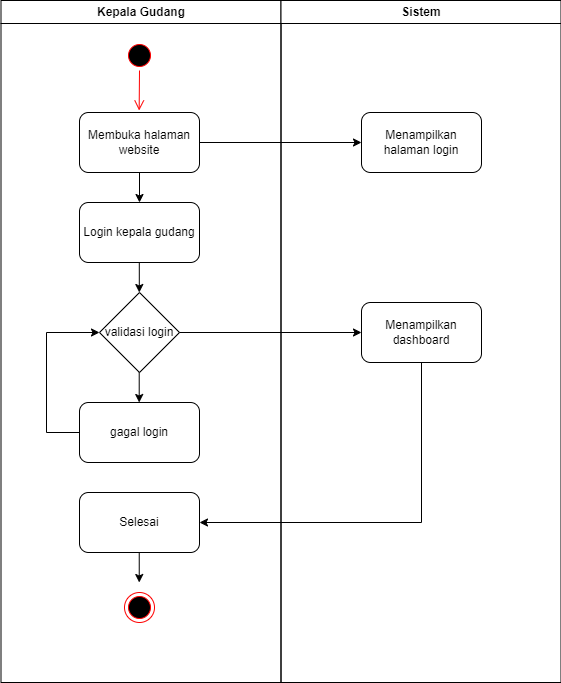

The diagram above was exported from draw.io. Its source (the exported page's mxGraphModel, read from the mxfile embedded in the PNG):
<mxGraphModel dx="453" dy="484" grid="1" gridSize="10" guides="1" tooltips="1" connect="1" arrows="1" fold="1" page="1" pageScale="1" pageWidth="1169" pageHeight="826" background="none" math="0" shadow="0">
  <root>
    <mxCell id="0" />
    <mxCell id="1" parent="0" />
    <mxCell id="2" value="Kepala Gudang" style="swimlane;whiteSpace=wrap;startSize=23;" parent="1" vertex="1">
      <mxGeometry x="164.5" y="128" width="280" height="682" as="geometry" />
    </mxCell>
    <mxCell id="N3iVy3bFQUZzhTFWHVRU-43" value="Membuka halaman website" style="rounded=1;whiteSpace=wrap;html=1;" vertex="1" parent="2">
      <mxGeometry x="78.5" y="112" width="120" height="60" as="geometry" />
    </mxCell>
    <mxCell id="N3iVy3bFQUZzhTFWHVRU-47" value="" style="ellipse;shape=startState;fillColor=#000000;strokeColor=#ff0000;" vertex="1" parent="2">
      <mxGeometry x="123.5" y="40" width="30" height="30" as="geometry" />
    </mxCell>
    <mxCell id="N3iVy3bFQUZzhTFWHVRU-48" value="" style="edgeStyle=elbowEdgeStyle;elbow=horizontal;verticalAlign=bottom;endArrow=open;endSize=8;strokeColor=#FF0000;endFill=1;rounded=0" edge="1" parent="2" source="N3iVy3bFQUZzhTFWHVRU-47">
      <mxGeometry x="-64.5" y="-88" as="geometry">
        <mxPoint x="138.57142857142867" y="110" as="targetPoint" />
      </mxGeometry>
    </mxCell>
    <mxCell id="N3iVy3bFQUZzhTFWHVRU-53" value="Login kepala gudang" style="rounded=1;whiteSpace=wrap;html=1;" vertex="1" parent="2">
      <mxGeometry x="78.5" y="202" width="120" height="60" as="geometry" />
    </mxCell>
    <mxCell id="N3iVy3bFQUZzhTFWHVRU-54" value="" style="endArrow=classic;html=1;rounded=0;exitX=0.5;exitY=1;exitDx=0;exitDy=0;entryX=0.5;entryY=0;entryDx=0;entryDy=0;" edge="1" parent="2" source="N3iVy3bFQUZzhTFWHVRU-43" target="N3iVy3bFQUZzhTFWHVRU-53">
      <mxGeometry width="50" height="50" relative="1" as="geometry">
        <mxPoint x="148.5" y="262" as="sourcePoint" />
        <mxPoint x="198.5" y="212" as="targetPoint" />
      </mxGeometry>
    </mxCell>
    <mxCell id="N3iVy3bFQUZzhTFWHVRU-55" value="" style="endArrow=classic;html=1;rounded=0;exitX=0.5;exitY=1;exitDx=0;exitDy=0;entryX=0.5;entryY=0;entryDx=0;entryDy=0;" edge="1" parent="2">
      <mxGeometry width="50" height="50" relative="1" as="geometry">
        <mxPoint x="138.3" y="262" as="sourcePoint" />
        <mxPoint x="138.3" y="292" as="targetPoint" />
      </mxGeometry>
    </mxCell>
    <mxCell id="N3iVy3bFQUZzhTFWHVRU-57" value="validasi login" style="rhombus;whiteSpace=wrap;html=1;" vertex="1" parent="2">
      <mxGeometry x="98.5" y="292" width="80" height="80" as="geometry" />
    </mxCell>
    <mxCell id="N3iVy3bFQUZzhTFWHVRU-59" value="" style="endArrow=classic;html=1;rounded=0;exitX=0.5;exitY=1;exitDx=0;exitDy=0;entryX=0.5;entryY=0;entryDx=0;entryDy=0;" edge="1" parent="2">
      <mxGeometry width="50" height="50" relative="1" as="geometry">
        <mxPoint x="138.21000000000004" y="372" as="sourcePoint" />
        <mxPoint x="138.21000000000004" y="402" as="targetPoint" />
      </mxGeometry>
    </mxCell>
    <mxCell id="N3iVy3bFQUZzhTFWHVRU-60" value="gagal login" style="rounded=1;whiteSpace=wrap;html=1;" vertex="1" parent="2">
      <mxGeometry x="78.5" y="402" width="120" height="60" as="geometry" />
    </mxCell>
    <mxCell id="N3iVy3bFQUZzhTFWHVRU-61" value="" style="endArrow=classic;html=1;rounded=0;exitX=0;exitY=0.5;exitDx=0;exitDy=0;entryX=0;entryY=0.5;entryDx=0;entryDy=0;" edge="1" parent="2" source="N3iVy3bFQUZzhTFWHVRU-60" target="N3iVy3bFQUZzhTFWHVRU-57">
      <mxGeometry width="50" height="50" relative="1" as="geometry">
        <mxPoint x="125.5" y="402" as="sourcePoint" />
        <mxPoint x="175.5" y="352" as="targetPoint" />
        <Array as="points">
          <mxPoint x="45.5" y="432" />
          <mxPoint x="45.5" y="332" />
        </Array>
      </mxGeometry>
    </mxCell>
    <mxCell id="N3iVy3bFQUZzhTFWHVRU-67" value="Selesai" style="rounded=1;whiteSpace=wrap;html=1;" vertex="1" parent="2">
      <mxGeometry x="78.5" y="492" width="120" height="60" as="geometry" />
    </mxCell>
    <mxCell id="N3iVy3bFQUZzhTFWHVRU-71" value="" style="endArrow=classic;html=1;rounded=0;exitX=0.5;exitY=1;exitDx=0;exitDy=0;entryX=0.5;entryY=0;entryDx=0;entryDy=0;" edge="1" parent="2">
      <mxGeometry width="50" height="50" relative="1" as="geometry">
        <mxPoint x="138.24" y="552" as="sourcePoint" />
        <mxPoint x="138.24" y="582" as="targetPoint" />
      </mxGeometry>
    </mxCell>
    <mxCell id="N3iVy3bFQUZzhTFWHVRU-73" value="" style="ellipse;html=1;shape=endState;fillColor=#000000;strokeColor=#ff0000;" vertex="1" parent="2">
      <mxGeometry x="123.5" y="592" width="30" height="30" as="geometry" />
    </mxCell>
    <mxCell id="3" value="Sistem" style="swimlane;whiteSpace=wrap" parent="1" vertex="1">
      <mxGeometry x="444.5" y="128" width="280" height="682" as="geometry" />
    </mxCell>
    <mxCell id="N3iVy3bFQUZzhTFWHVRU-44" value="Menampilkan halaman login" style="rounded=1;whiteSpace=wrap;html=1;" vertex="1" parent="3">
      <mxGeometry x="80.5" y="112" width="120" height="60" as="geometry" />
    </mxCell>
    <mxCell id="N3iVy3bFQUZzhTFWHVRU-63" value="Menampilkan dashboard" style="rounded=1;whiteSpace=wrap;html=1;" vertex="1" parent="3">
      <mxGeometry x="80.5" y="302" width="120" height="60" as="geometry" />
    </mxCell>
    <mxCell id="N3iVy3bFQUZzhTFWHVRU-46" value="" style="endArrow=classic;html=1;rounded=0;exitX=1;exitY=0.5;exitDx=0;exitDy=0;entryX=0;entryY=0.5;entryDx=0;entryDy=0;" edge="1" parent="1" source="N3iVy3bFQUZzhTFWHVRU-43" target="N3iVy3bFQUZzhTFWHVRU-44">
      <mxGeometry width="50" height="50" relative="1" as="geometry">
        <mxPoint x="440" y="330" as="sourcePoint" />
        <mxPoint x="490" y="280" as="targetPoint" />
      </mxGeometry>
    </mxCell>
    <mxCell id="N3iVy3bFQUZzhTFWHVRU-66" value="" style="endArrow=classic;html=1;rounded=0;exitX=1;exitY=0.5;exitDx=0;exitDy=0;entryX=0;entryY=0.5;entryDx=0;entryDy=0;" edge="1" parent="1" source="N3iVy3bFQUZzhTFWHVRU-57" target="N3iVy3bFQUZzhTFWHVRU-63">
      <mxGeometry width="50" height="50" relative="1" as="geometry">
        <mxPoint x="400" y="530" as="sourcePoint" />
        <mxPoint x="450" y="480" as="targetPoint" />
      </mxGeometry>
    </mxCell>
    <mxCell id="N3iVy3bFQUZzhTFWHVRU-68" value="" style="endArrow=classic;html=1;rounded=0;exitX=0.5;exitY=1;exitDx=0;exitDy=0;entryX=1;entryY=0.5;entryDx=0;entryDy=0;" edge="1" parent="1" source="N3iVy3bFQUZzhTFWHVRU-63" target="N3iVy3bFQUZzhTFWHVRU-67">
      <mxGeometry width="50" height="50" relative="1" as="geometry">
        <mxPoint x="390" y="630" as="sourcePoint" />
        <mxPoint x="440" y="580" as="targetPoint" />
        <Array as="points">
          <mxPoint x="585" y="650" />
        </Array>
      </mxGeometry>
    </mxCell>
  </root>
</mxGraphModel>